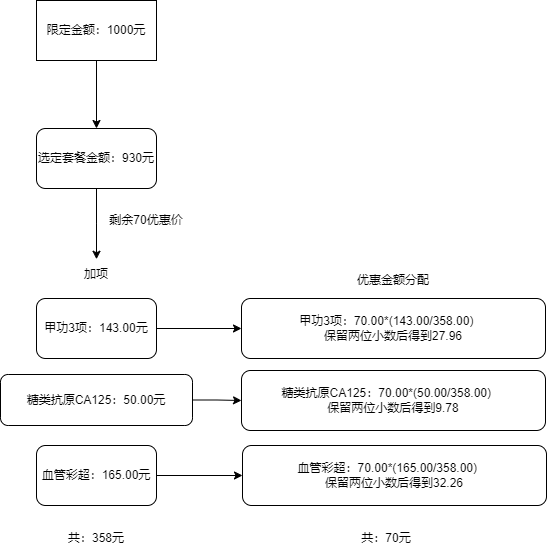

The diagram above was exported from draw.io. Its source (the exported page's mxGraphModel, read from the mxfile embedded in the PNG):
<mxGraphModel dx="1050" dy="665" grid="0" gridSize="10" guides="1" tooltips="1" connect="1" arrows="1" fold="1" page="1" pageScale="1" pageWidth="2000" pageHeight="2000" math="0" shadow="0">
  <root>
    <mxCell id="0" />
    <mxCell id="1" parent="0" />
    <mxCell id="LScu_16ZqYubw6Fn8t_m-13" value="" style="edgeStyle=orthogonalEdgeStyle;rounded=0;orthogonalLoop=1;jettySize=auto;html=1;" edge="1" parent="1" source="LScu_16ZqYubw6Fn8t_m-1" target="LScu_16ZqYubw6Fn8t_m-12">
      <mxGeometry relative="1" as="geometry" />
    </mxCell>
    <mxCell id="LScu_16ZqYubw6Fn8t_m-1" value="限定金额：1000元" style="rounded=0;whiteSpace=wrap;html=1;" vertex="1" parent="1">
      <mxGeometry x="76" y="30" width="120" height="60" as="geometry" />
    </mxCell>
    <mxCell id="LScu_16ZqYubw6Fn8t_m-32" style="edgeStyle=orthogonalEdgeStyle;rounded=0;orthogonalLoop=1;jettySize=auto;html=1;entryX=0;entryY=0.5;entryDx=0;entryDy=0;" edge="1" parent="1" source="LScu_16ZqYubw6Fn8t_m-3" target="LScu_16ZqYubw6Fn8t_m-21">
      <mxGeometry relative="1" as="geometry" />
    </mxCell>
    <mxCell id="LScu_16ZqYubw6Fn8t_m-3" value="甲功3项：143.00元" style="rounded=1;whiteSpace=wrap;html=1;" vertex="1" parent="1">
      <mxGeometry x="76" y="328" width="120" height="60" as="geometry" />
    </mxCell>
    <mxCell id="LScu_16ZqYubw6Fn8t_m-33" style="edgeStyle=orthogonalEdgeStyle;rounded=0;orthogonalLoop=1;jettySize=auto;html=1;entryX=0;entryY=0.5;entryDx=0;entryDy=0;" edge="1" parent="1" source="LScu_16ZqYubw6Fn8t_m-4" target="LScu_16ZqYubw6Fn8t_m-24">
      <mxGeometry relative="1" as="geometry" />
    </mxCell>
    <mxCell id="LScu_16ZqYubw6Fn8t_m-4" value="糖类抗原CA125：50.00元" style="rounded=1;whiteSpace=wrap;html=1;" vertex="1" parent="1">
      <mxGeometry x="40" y="404" width="192" height="51" as="geometry" />
    </mxCell>
    <mxCell id="LScu_16ZqYubw6Fn8t_m-34" style="edgeStyle=orthogonalEdgeStyle;rounded=0;orthogonalLoop=1;jettySize=auto;html=1;entryX=0;entryY=0.5;entryDx=0;entryDy=0;" edge="1" parent="1" source="LScu_16ZqYubw6Fn8t_m-5" target="LScu_16ZqYubw6Fn8t_m-25">
      <mxGeometry relative="1" as="geometry" />
    </mxCell>
    <mxCell id="LScu_16ZqYubw6Fn8t_m-5" value="血管彩超：165.00元" style="rounded=1;whiteSpace=wrap;html=1;" vertex="1" parent="1">
      <mxGeometry x="76" y="475" width="120" height="60" as="geometry" />
    </mxCell>
    <mxCell id="LScu_16ZqYubw6Fn8t_m-11" value="加项" style="text;html=1;align=center;verticalAlign=middle;whiteSpace=wrap;rounded=0;" vertex="1" parent="1">
      <mxGeometry x="106" y="288.75" width="60" height="30" as="geometry" />
    </mxCell>
    <mxCell id="LScu_16ZqYubw6Fn8t_m-17" style="edgeStyle=orthogonalEdgeStyle;rounded=0;orthogonalLoop=1;jettySize=auto;html=1;entryX=0.5;entryY=0;entryDx=0;entryDy=0;" edge="1" parent="1" source="LScu_16ZqYubw6Fn8t_m-12">
      <mxGeometry relative="1" as="geometry">
        <mxPoint x="136" y="288.75" as="targetPoint" />
      </mxGeometry>
    </mxCell>
    <mxCell id="LScu_16ZqYubw6Fn8t_m-12" value="选定套餐金额：930元" style="rounded=1;whiteSpace=wrap;html=1;" vertex="1" parent="1">
      <mxGeometry x="76" y="158" width="120" height="60" as="geometry" />
    </mxCell>
    <mxCell id="LScu_16ZqYubw6Fn8t_m-19" value="共：358元" style="text;html=1;align=center;verticalAlign=middle;whiteSpace=wrap;rounded=0;" vertex="1" parent="1">
      <mxGeometry x="106" y="553" width="60" height="30" as="geometry" />
    </mxCell>
    <mxCell id="LScu_16ZqYubw6Fn8t_m-21" value="甲功3项：70.00*(143.00/358.00)&amp;nbsp; &amp;nbsp;&amp;nbsp;&lt;div&gt;保留两位小数后得到27.96&lt;/div&gt;" style="rounded=1;whiteSpace=wrap;html=1;" vertex="1" parent="1">
      <mxGeometry x="281" y="328" width="304" height="60" as="geometry" />
    </mxCell>
    <mxCell id="LScu_16ZqYubw6Fn8t_m-22" value="剩余70优惠价" style="text;html=1;align=center;verticalAlign=middle;whiteSpace=wrap;rounded=0;rotation=0;" vertex="1" parent="1">
      <mxGeometry x="137" y="235" width="98" height="30" as="geometry" />
    </mxCell>
    <mxCell id="LScu_16ZqYubw6Fn8t_m-23" value="优惠金额分配" style="text;html=1;align=center;verticalAlign=middle;whiteSpace=wrap;rounded=0;" vertex="1" parent="1">
      <mxGeometry x="394" y="295" width="78" height="30" as="geometry" />
    </mxCell>
    <mxCell id="LScu_16ZqYubw6Fn8t_m-24" value="糖类抗原CA125：70.00*(50.00/358.00)&amp;nbsp; &amp;nbsp;&amp;nbsp;&lt;div&gt;保留两位小数后得到9.78&lt;/div&gt;" style="rounded=1;whiteSpace=wrap;html=1;" vertex="1" parent="1">
      <mxGeometry x="281" y="400" width="304" height="60" as="geometry" />
    </mxCell>
    <mxCell id="LScu_16ZqYubw6Fn8t_m-25" value="血管彩超：70.00*(165.00/358.00)&amp;nbsp; &amp;nbsp;&amp;nbsp;&lt;div&gt;保留两位小数后得到32.26&lt;/div&gt;" style="rounded=1;whiteSpace=wrap;html=1;" vertex="1" parent="1">
      <mxGeometry x="282" y="475" width="304" height="60" as="geometry" />
    </mxCell>
    <mxCell id="LScu_16ZqYubw6Fn8t_m-35" value="共：70元" style="text;html=1;align=center;verticalAlign=middle;whiteSpace=wrap;rounded=0;" vertex="1" parent="1">
      <mxGeometry x="396" y="553" width="60" height="30" as="geometry" />
    </mxCell>
  </root>
</mxGraphModel>